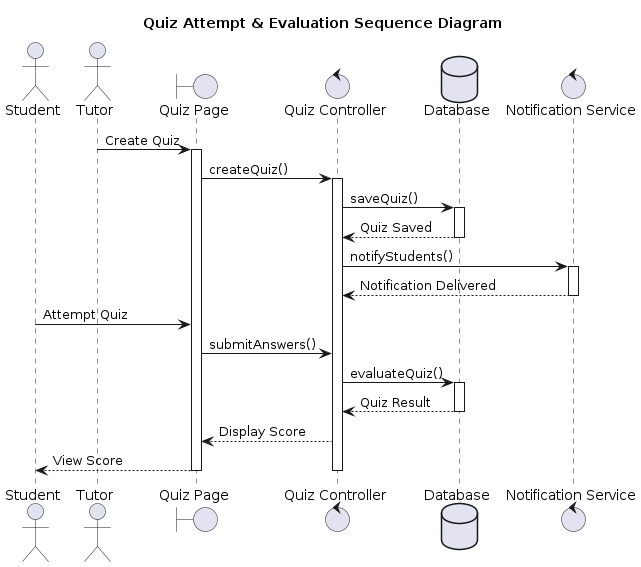

The diagram above was rendered by PlantUML. Its source (embedded in the PNG):
@startuml
title Quiz Attempt & Evaluation Sequence Diagram

actor Student
actor Tutor

boundary "Quiz Page" as UI
control "Quiz Controller" as QuizController
database "Database" as DB
control "Notification Service" as Notify

Tutor -> UI : Create Quiz
activate UI

UI -> QuizController : createQuiz()
activate QuizController

QuizController -> DB : saveQuiz()
activate DB

DB --> QuizController : Quiz Saved
deactivate DB

QuizController -> Notify : notifyStudents()
activate Notify

Notify --> QuizController : Notification Delivered
deactivate Notify

Student -> UI : Attempt Quiz

UI -> QuizController : submitAnswers()

QuizController -> DB : evaluateQuiz()
activate DB

DB --> QuizController : Quiz Result

deactivate DB

QuizController --> UI : Display Score

UI --> Student : View Score

deactivate QuizController
deactivate UI
@enduml